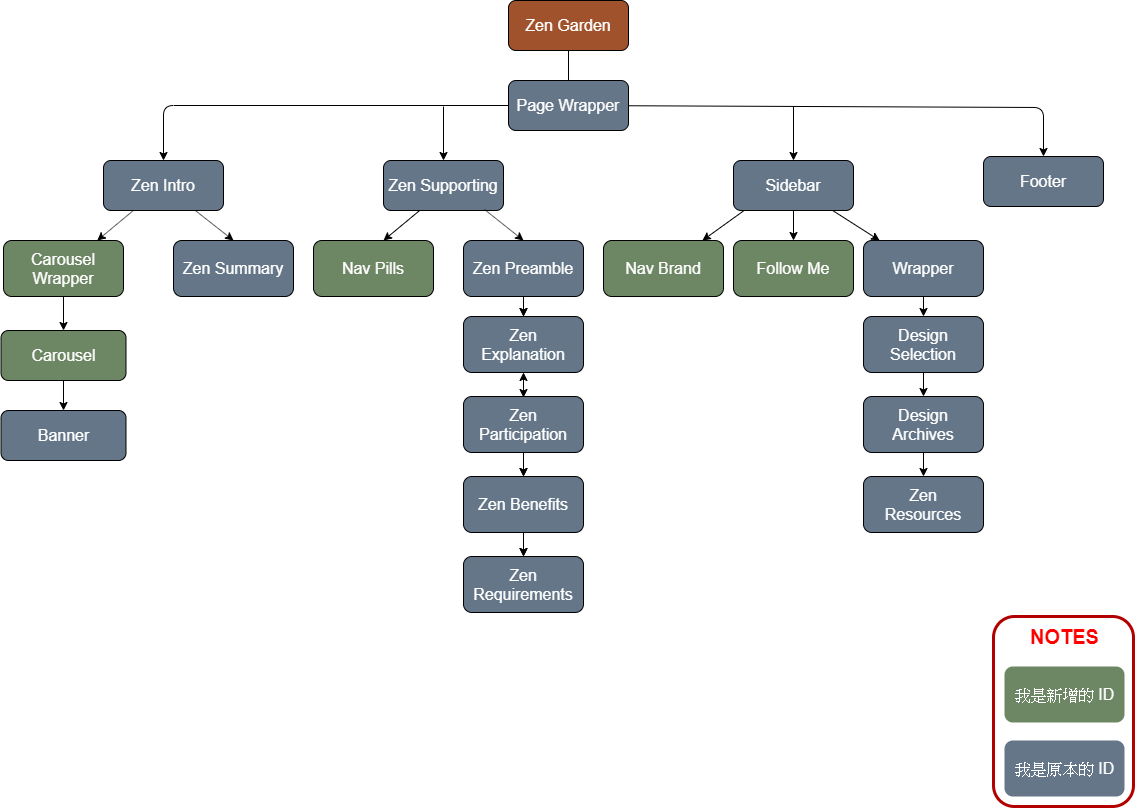

The diagram above was exported from draw.io. Its source (the exported page's mxGraphModel, read from the mxfile embedded in the PNG):
<mxGraphModel dx="1630" dy="1200" grid="1" gridSize="10" guides="1" tooltips="1" connect="1" arrows="1" fold="1" page="1" pageScale="1" pageWidth="1169" pageHeight="827" background="#ffffff" math="0" shadow="0">
  <root>
    <mxCell id="0" />
    <mxCell id="1" parent="0" />
    <mxCell id="2" value="&lt;font style=&quot;font-size: 16px&quot;&gt;Zen Garden&lt;/font&gt;" style="rounded=1;whiteSpace=wrap;html=1;fillColor=#a0522d;strokeColor=#000000;fontColor=#ffffff;" parent="1" vertex="1">
      <mxGeometry x="525" y="14" width="120" height="50" as="geometry" />
    </mxCell>
    <mxCell id="3" value="" style="edgeStyle=none;rounded=1;orthogonalLoop=1;jettySize=auto;html=1;entryX=0.5;entryY=0;entryDx=0;entryDy=0;exitX=0;exitY=0.5;exitDx=0;exitDy=0;strokeColor=#000000;" parent="1" source="5" target="9" edge="1">
      <mxGeometry relative="1" as="geometry">
        <mxPoint x="585" y="234" as="targetPoint" />
        <Array as="points">
          <mxPoint x="180" y="119" />
        </Array>
      </mxGeometry>
    </mxCell>
    <mxCell id="4" value="" style="edgeStyle=none;rounded=1;orthogonalLoop=1;jettySize=auto;html=1;entryX=0.5;entryY=0;entryDx=0;entryDy=0;fillColor=#f0a30a;strokeColor=#000000;" parent="1" source="5" target="18" edge="1">
      <mxGeometry relative="1" as="geometry">
        <mxPoint x="970" y="119" as="targetPoint" />
        <Array as="points">
          <mxPoint x="1060" y="121" />
        </Array>
      </mxGeometry>
    </mxCell>
    <mxCell id="5" value="&lt;font style=&quot;font-size: 16px&quot;&gt;Page Wrapper&lt;/font&gt;" style="rounded=1;whiteSpace=wrap;html=1;fillColor=#647687;strokeColor=#000000;fontColor=#ffffff;" parent="1" vertex="1">
      <mxGeometry x="525" y="94" width="120" height="50" as="geometry" />
    </mxCell>
    <mxCell id="6" value="" style="endArrow=none;html=1;fillColor=#f0a30a;strokeColor=#000000;exitX=0.5;exitY=0;exitDx=0;exitDy=0;" parent="1" source="5" target="2" edge="1">
      <mxGeometry width="50" height="50" relative="1" as="geometry">
        <mxPoint x="584" y="94" as="sourcePoint" />
        <mxPoint x="580" y="64" as="targetPoint" />
      </mxGeometry>
    </mxCell>
    <mxCell id="7" value="" style="edgeStyle=none;rounded=1;orthogonalLoop=1;jettySize=auto;html=1;strokeColor=#000000;" parent="1" source="9" target="11" edge="1">
      <mxGeometry relative="1" as="geometry" />
    </mxCell>
    <mxCell id="8" value="" style="edgeStyle=none;rounded=1;orthogonalLoop=1;jettySize=auto;html=1;entryX=0.5;entryY=0;entryDx=0;entryDy=0;strokeColor=#000000;" parent="1" source="9" target="16" edge="1">
      <mxGeometry relative="1" as="geometry">
        <mxPoint x="180" y="314" as="targetPoint" />
      </mxGeometry>
    </mxCell>
    <mxCell id="9" value="&lt;font style=&quot;font-size: 16px&quot;&gt;Zen Intro&lt;/font&gt;" style="rounded=1;whiteSpace=wrap;html=1;fillColor=#647687;strokeColor=#000000;fontColor=#ffffff;" parent="1" vertex="1">
      <mxGeometry x="120" y="174" width="120" height="50" as="geometry" />
    </mxCell>
    <mxCell id="10" value="" style="edgeStyle=none;rounded=1;orthogonalLoop=1;jettySize=auto;html=1;strokeColor=#000000;" parent="1" source="11" target="13" edge="1">
      <mxGeometry relative="1" as="geometry" />
    </mxCell>
    <mxCell id="11" value="&lt;font style=&quot;font-size: 16px&quot;&gt;Carousel&lt;br&gt;Wrapper&lt;/font&gt;" style="rounded=1;whiteSpace=wrap;html=1;fillColor=#6d8764;strokeColor=#000000;fontColor=#ffffff;" parent="1" vertex="1">
      <mxGeometry x="20" y="254" width="120" height="56" as="geometry" />
    </mxCell>
    <mxCell id="12" value="" style="edgeStyle=none;rounded=1;orthogonalLoop=1;jettySize=auto;html=1;strokeColor=#000000;" parent="1" source="13" target="14" edge="1">
      <mxGeometry relative="1" as="geometry" />
    </mxCell>
    <mxCell id="13" value="&lt;font style=&quot;font-size: 16px&quot;&gt;Carousel&lt;/font&gt;" style="rounded=1;whiteSpace=wrap;html=1;fillColor=#6d8764;strokeColor=#000000;fontColor=#ffffff;" parent="1" vertex="1">
      <mxGeometry x="17.5" y="344" width="125" height="50" as="geometry" />
    </mxCell>
    <mxCell id="14" value="&lt;font style=&quot;font-size: 16px&quot;&gt;Banner&lt;/font&gt;" style="rounded=1;whiteSpace=wrap;html=1;fillColor=#647687;strokeColor=#000000;fontColor=#ffffff;" parent="1" vertex="1">
      <mxGeometry x="17.5" y="424" width="125" height="50" as="geometry" />
    </mxCell>
    <mxCell id="15" value="&lt;font style=&quot;font-size: 16px&quot;&gt;Zen Supporting&lt;/font&gt;" style="rounded=1;whiteSpace=wrap;html=1;fillColor=#647687;strokeColor=#000000;fontColor=#ffffff;" parent="1" vertex="1">
      <mxGeometry x="400" y="174" width="120" height="50" as="geometry" />
    </mxCell>
    <mxCell id="21" value="&lt;font style=&quot;font-size: 16px&quot;&gt;Nav Pills&lt;/font&gt;" style="rounded=1;whiteSpace=wrap;html=1;fillColor=#6d8764;strokeColor=#000000;fontColor=#ffffff;" parent="1" vertex="1">
      <mxGeometry x="330" y="254" width="120" height="56" as="geometry" />
    </mxCell>
    <mxCell id="16" value="&lt;span style=&quot;font-size: 16px&quot;&gt;Zen Summary&lt;/span&gt;" style="rounded=1;whiteSpace=wrap;html=1;fillColor=#647687;strokeColor=#000000;fontColor=#ffffff;" parent="1" vertex="1">
      <mxGeometry x="190" y="254" width="120" height="56" as="geometry" />
    </mxCell>
    <mxCell id="17" value="&lt;font style=&quot;font-size: 16px&quot;&gt;Sidebar&lt;/font&gt;" style="rounded=1;whiteSpace=wrap;html=1;fillColor=#647687;strokeColor=#000000;fontColor=#ffffff;" parent="1" vertex="1">
      <mxGeometry x="750" y="174" width="120" height="50" as="geometry" />
    </mxCell>
    <mxCell id="18" value="&lt;font style=&quot;font-size: 16px&quot;&gt;Footer&lt;/font&gt;" style="rounded=1;whiteSpace=wrap;html=1;fillColor=#647687;strokeColor=#000000;fontColor=#ffffff;" parent="1" vertex="1">
      <mxGeometry x="1000" y="170" width="120" height="50" as="geometry" />
    </mxCell>
    <mxCell id="19" value="" style="endArrow=classic;html=1;entryX=0.5;entryY=0;entryDx=0;entryDy=0;strokeColor=#000000;" parent="1" target="15" edge="1">
      <mxGeometry width="50" height="50" relative="1" as="geometry">
        <mxPoint x="460" y="120" as="sourcePoint" />
        <mxPoint x="600" y="164" as="targetPoint" />
      </mxGeometry>
    </mxCell>
    <mxCell id="20" value="" style="endArrow=classic;html=1;entryX=0.5;entryY=0;entryDx=0;entryDy=0;fillColor=#f0a30a;strokeColor=#000000;" parent="1" edge="1">
      <mxGeometry width="50" height="50" relative="1" as="geometry">
        <mxPoint x="809.9999999999998" y="120" as="sourcePoint" />
        <mxPoint x="809.9999999999998" y="174" as="targetPoint" />
      </mxGeometry>
    </mxCell>
    <mxCell id="33" value="" style="edgeStyle=orthogonalEdgeStyle;rounded=0;orthogonalLoop=1;jettySize=auto;html=1;strokeColor=#000000;fillColor=#f0a30a;" parent="1" source="24" target="32" edge="1">
      <mxGeometry relative="1" as="geometry" />
    </mxCell>
    <mxCell id="24" value="&lt;font style=&quot;font-size: 16px&quot;&gt;Zen Preamble&lt;/font&gt;" style="rounded=1;whiteSpace=wrap;html=1;fillColor=#647687;strokeColor=#000000;fontColor=#ffffff;" parent="1" vertex="1">
      <mxGeometry x="480" y="254" width="120" height="56" as="geometry" />
    </mxCell>
    <mxCell id="35" value="" style="edgeStyle=orthogonalEdgeStyle;rounded=0;orthogonalLoop=1;jettySize=auto;html=1;strokeColor=#000000;fillColor=#f0a30a;" parent="1" source="34" target="32" edge="1">
      <mxGeometry relative="1" as="geometry" />
    </mxCell>
    <mxCell id="32" value="&lt;font style=&quot;font-size: 16px&quot;&gt;Zen&lt;br&gt;Explanation&lt;/font&gt;" style="rounded=1;whiteSpace=wrap;html=1;fillColor=#647687;strokeColor=#000000;fontColor=#ffffff;" parent="1" vertex="1">
      <mxGeometry x="480" y="330" width="120" height="56" as="geometry" />
    </mxCell>
    <mxCell id="37" value="" style="edgeStyle=orthogonalEdgeStyle;rounded=0;orthogonalLoop=1;jettySize=auto;html=1;strokeColor=#000000;fillColor=#f0a30a;" parent="1" source="34" target="36" edge="1">
      <mxGeometry relative="1" as="geometry" />
    </mxCell>
    <mxCell id="34" value="&lt;font style=&quot;font-size: 16px&quot;&gt;Zen&lt;br&gt;Participation&lt;/font&gt;" style="rounded=1;whiteSpace=wrap;html=1;fillColor=#647687;strokeColor=#000000;fontColor=#ffffff;" parent="1" vertex="1">
      <mxGeometry x="480" y="410" width="120" height="56" as="geometry" />
    </mxCell>
    <mxCell id="39" value="" style="edgeStyle=orthogonalEdgeStyle;rounded=0;orthogonalLoop=1;jettySize=auto;html=1;strokeColor=#000000;fillColor=#f0a30a;" parent="1" source="36" target="38" edge="1">
      <mxGeometry relative="1" as="geometry" />
    </mxCell>
    <mxCell id="48" style="edgeStyle=none;rounded=0;orthogonalLoop=1;jettySize=auto;html=1;strokeColor=#000000;" parent="1" source="36" target="38" edge="1">
      <mxGeometry relative="1" as="geometry" />
    </mxCell>
    <mxCell id="36" value="&lt;font style=&quot;font-size: 16px&quot;&gt;Zen Benefits&lt;/font&gt;" style="rounded=1;whiteSpace=wrap;html=1;fillColor=#647687;strokeColor=#000000;fontColor=#ffffff;" parent="1" vertex="1">
      <mxGeometry x="480" y="490" width="120" height="56" as="geometry" />
    </mxCell>
    <mxCell id="38" value="&lt;font style=&quot;font-size: 16px&quot;&gt;Zen&lt;br&gt;Requirements&lt;br&gt;&lt;/font&gt;" style="rounded=1;whiteSpace=wrap;html=1;fillColor=#647687;strokeColor=#000000;fontColor=#ffffff;" parent="1" vertex="1">
      <mxGeometry x="480" y="570" width="120" height="56" as="geometry" />
    </mxCell>
    <mxCell id="27" value="" style="edgeStyle=none;rounded=1;orthogonalLoop=1;jettySize=auto;html=1;entryX=0.5;entryY=0;entryDx=0;entryDy=0;exitX=0.842;exitY=0.98;exitDx=0;exitDy=0;exitPerimeter=0;strokeColor=#000000;" parent="1" source="15" target="24" edge="1">
      <mxGeometry relative="1" as="geometry">
        <mxPoint x="508.18" y="254.0000000000001" as="targetPoint" />
        <mxPoint x="469.99818181818176" y="224.0000000000001" as="sourcePoint" />
      </mxGeometry>
    </mxCell>
    <mxCell id="31" value="" style="edgeStyle=none;rounded=1;orthogonalLoop=1;jettySize=auto;html=1;strokeColor=#000000;" parent="1" edge="1">
      <mxGeometry relative="1" as="geometry">
        <mxPoint x="436.1495180722891" y="224.0000000000001" as="sourcePoint" />
        <mxPoint x="400.004939759036" y="254.0000000000001" as="targetPoint" />
      </mxGeometry>
    </mxCell>
    <mxCell id="43" value="" style="endArrow=classic;html=1;strokeColor=#000000;exitX=0.5;exitY=1;exitDx=0;exitDy=0;entryX=0.5;entryY=0;entryDx=0;entryDy=0;" parent="1" source="24" target="32" edge="1">
      <mxGeometry width="50" height="50" relative="1" as="geometry">
        <mxPoint x="470" y="270" as="sourcePoint" />
        <mxPoint x="470" y="340" as="targetPoint" />
      </mxGeometry>
    </mxCell>
    <mxCell id="44" value="" style="endArrow=classic;html=1;strokeColor=#000000;" parent="1" edge="1">
      <mxGeometry width="50" height="50" relative="1" as="geometry">
        <mxPoint x="540" y="387.0000000000001" as="sourcePoint" />
        <mxPoint x="540" y="411" as="targetPoint" />
      </mxGeometry>
    </mxCell>
    <mxCell id="46" value="" style="endArrow=classic;html=1;strokeColor=#000000;entryX=0.5;entryY=0;entryDx=0;entryDy=0;" parent="1" source="34" target="36" edge="1">
      <mxGeometry width="50" height="50" relative="1" as="geometry">
        <mxPoint x="550" y="397.0000000000001" as="sourcePoint" />
        <mxPoint x="550" y="421" as="targetPoint" />
      </mxGeometry>
    </mxCell>
    <mxCell id="60" value="&lt;font style=&quot;font-size: 16px&quot;&gt;Nav Brand&lt;/font&gt;" style="rounded=1;whiteSpace=wrap;html=1;fillColor=#6d8764;strokeColor=#000000;fontColor=#ffffff;" parent="1" vertex="1">
      <mxGeometry x="620" y="254" width="120" height="56" as="geometry" />
    </mxCell>
    <mxCell id="67" value="" style="edgeStyle=none;rounded=0;orthogonalLoop=1;jettySize=auto;html=1;strokeColor=#000000;" parent="1" source="17" target="66" edge="1">
      <mxGeometry relative="1" as="geometry">
        <mxPoint x="870" y="220" as="sourcePoint" />
      </mxGeometry>
    </mxCell>
    <mxCell id="62" value="&lt;font style=&quot;font-size: 16px&quot;&gt;Follow Me&lt;/font&gt;" style="rounded=1;whiteSpace=wrap;html=1;fillColor=#6d8764;strokeColor=#000000;fontColor=#ffffff;" parent="1" vertex="1">
      <mxGeometry x="750" y="254" width="120" height="56" as="geometry" />
    </mxCell>
    <mxCell id="72" value="" style="edgeStyle=none;rounded=0;orthogonalLoop=1;jettySize=auto;html=1;strokeColor=#000000;" parent="1" source="66" target="71" edge="1">
      <mxGeometry relative="1" as="geometry" />
    </mxCell>
    <mxCell id="66" value="&lt;font style=&quot;font-size: 16px&quot;&gt;Wrapper&lt;/font&gt;" style="rounded=1;whiteSpace=wrap;html=1;fillColor=#647687;strokeColor=#000000;fontColor=#ffffff;" parent="1" vertex="1">
      <mxGeometry x="880" y="254" width="120" height="56" as="geometry" />
    </mxCell>
    <mxCell id="74" value="" style="edgeStyle=none;rounded=0;orthogonalLoop=1;jettySize=auto;html=1;strokeColor=#000000;" parent="1" source="71" target="73" edge="1">
      <mxGeometry relative="1" as="geometry" />
    </mxCell>
    <mxCell id="71" value="&lt;span style=&quot;font-size: 16px&quot;&gt;Design&lt;br&gt;Selection&lt;/span&gt;" style="rounded=1;whiteSpace=wrap;html=1;fillColor=#647687;strokeColor=#000000;fontColor=#ffffff;" parent="1" vertex="1">
      <mxGeometry x="880" y="330" width="120" height="56" as="geometry" />
    </mxCell>
    <mxCell id="76" value="" style="edgeStyle=none;rounded=0;orthogonalLoop=1;jettySize=auto;html=1;strokeColor=#000000;" parent="1" source="73" target="75" edge="1">
      <mxGeometry relative="1" as="geometry" />
    </mxCell>
    <mxCell id="73" value="&lt;font style=&quot;font-size: 16px&quot;&gt;Design&lt;br&gt;Archives&lt;br&gt;&lt;/font&gt;" style="rounded=1;whiteSpace=wrap;html=1;fillColor=#647687;strokeColor=#000000;fontColor=#ffffff;" parent="1" vertex="1">
      <mxGeometry x="880" y="410" width="120" height="56" as="geometry" />
    </mxCell>
    <mxCell id="75" value="&lt;font style=&quot;font-size: 16px&quot;&gt;Zen&lt;br&gt;Resources&lt;br&gt;&lt;/font&gt;" style="rounded=1;whiteSpace=wrap;html=1;fillColor=#647687;strokeColor=#000000;fontColor=#ffffff;" parent="1" vertex="1">
      <mxGeometry x="880" y="490" width="120" height="56" as="geometry" />
    </mxCell>
    <mxCell id="63" value="" style="edgeStyle=none;rounded=1;orthogonalLoop=1;jettySize=auto;html=1;entryX=0.5;entryY=0;entryDx=0;entryDy=0;strokeColor=#000000;" parent="1" source="17" target="62" edge="1">
      <mxGeometry relative="1" as="geometry">
        <mxPoint x="823.1800000000001" y="254.0000000000001" as="targetPoint" />
        <mxPoint x="790" y="230" as="sourcePoint" />
      </mxGeometry>
    </mxCell>
    <mxCell id="64" value="" style="edgeStyle=none;rounded=1;orthogonalLoop=1;jettySize=auto;html=1;exitX=0.084;exitY=1.008;exitDx=0;exitDy=0;exitPerimeter=0;strokeColor=#000000;" parent="1" source="17" target="60" edge="1">
      <mxGeometry relative="1" as="geometry">
        <mxPoint x="730" y="224" as="sourcePoint" />
        <mxPoint x="715.004939759036" y="254.0000000000001" as="targetPoint" />
      </mxGeometry>
    </mxCell>
    <mxCell id="79" value="&lt;span style=&quot;font-size: 16px&quot;&gt;我是新增的 ID&lt;/span&gt;" style="rounded=1;whiteSpace=wrap;html=1;fillColor=#6d8764;strokeColor=none;fontColor=#ffffff;" parent="1" vertex="1">
      <mxGeometry x="1021" y="680" width="120" height="56" as="geometry" />
    </mxCell>
    <mxCell id="80" value="&lt;font style=&quot;font-size: 16px&quot;&gt;我是原本的 ID&lt;/font&gt;" style="rounded=1;whiteSpace=wrap;html=1;fillColor=#647687;strokeColor=none;fontColor=#ffffff;" parent="1" vertex="1">
      <mxGeometry x="1021" y="754" width="120" height="56" as="geometry" />
    </mxCell>
    <mxCell id="81" value="" style="rounded=1;whiteSpace=wrap;html=1;fillColor=none;strokeColor=#B20000;fontColor=#ffffff;strokeWidth=3;" parent="1" vertex="1">
      <mxGeometry x="1010" y="630" width="140" height="190" as="geometry" />
    </mxCell>
    <mxCell id="82" value="&lt;font color=&quot;#ff0000&quot; style=&quot;font-size: 20px&quot;&gt;&lt;b&gt;NOTES&lt;/b&gt;&lt;/font&gt;" style="text;html=1;align=center;verticalAlign=middle;resizable=0;points=[];autosize=1;strokeColor=none;" parent="1" vertex="1">
      <mxGeometry x="1041" y="640" width="80" height="20" as="geometry" />
    </mxCell>
  </root>
</mxGraphModel>